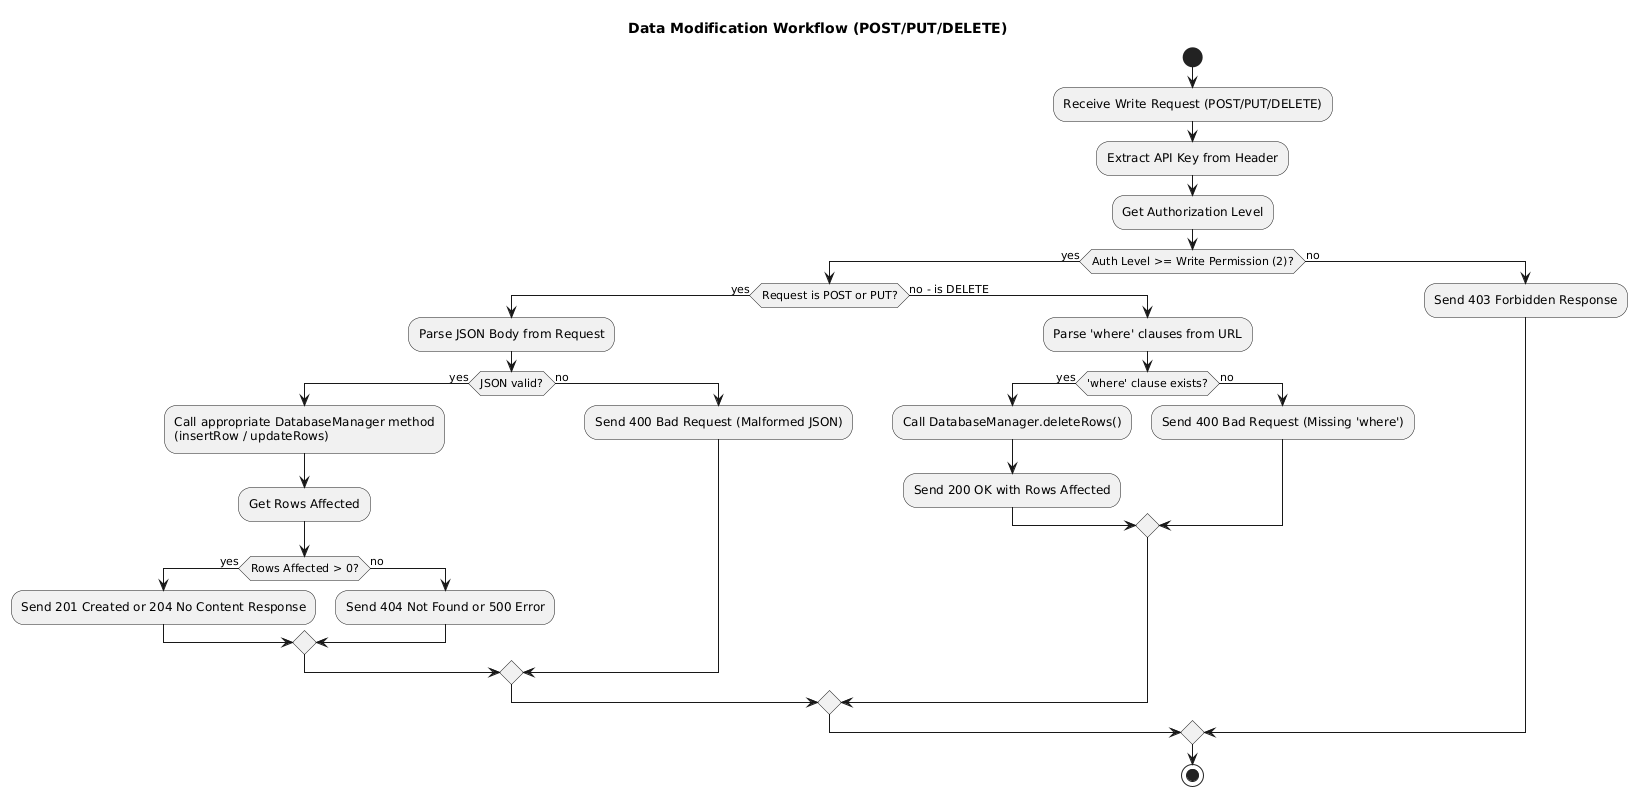

The diagram above was rendered by PlantUML. Its source (embedded in the PNG):
@startuml
' Activity Diagram: Data Modification Handling (POST/PUT/DELETE)
title Data Modification Workflow (POST/PUT/DELETE)

start
:Receive Write Request (POST/PUT/DELETE);
:Extract API Key from Header;
:Get Authorization Level;
if (Auth Level >= Write Permission (2)?) then (yes)
  if (Request is POST or PUT?) then (yes)
    :Parse JSON Body from Request;
    if (JSON valid?) then (yes)
      :Call appropriate DatabaseManager method\n(insertRow / updateRows);
      :Get Rows Affected;
      if (Rows Affected > 0?) then (yes)
        :Send 201 Created or 204 No Content Response;
      else (no)
        :Send 404 Not Found or 500 Error;
      endif
    else (no)
      :Send 400 Bad Request (Malformed JSON);
    endif
  else (no - is DELETE)
    :Parse 'where' clauses from URL;
    if ('where' clause exists?) then (yes)
       :Call DatabaseManager.deleteRows();
       :Send 200 OK with Rows Affected;
    else (no)
       :Send 400 Bad Request (Missing 'where');
    endif
  endif
else (no)
  :Send 403 Forbidden Response;
endif
stop
@enduml